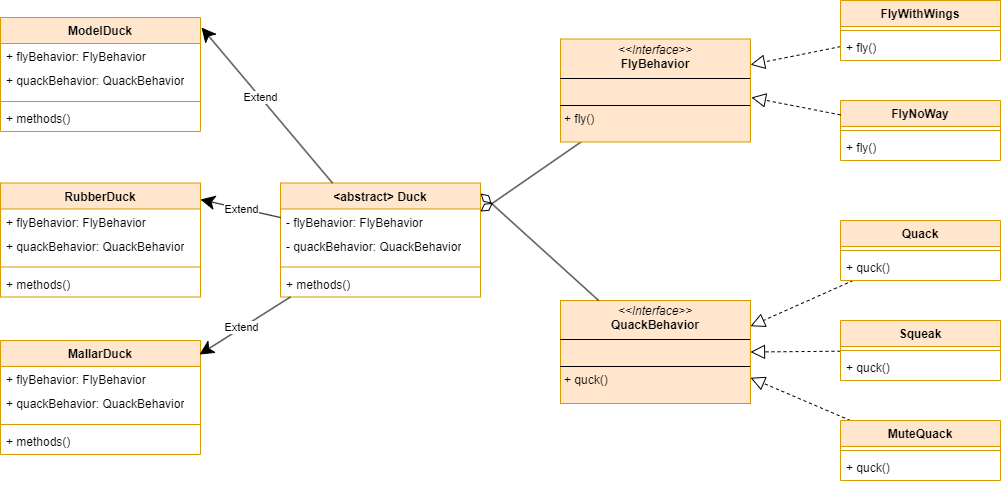

The diagram above was exported from draw.io. Its source (the exported page's mxGraphModel, read from the mxfile embedded in the PNG):
<mxGraphModel dx="1434" dy="772" grid="1" gridSize="10" guides="1" tooltips="1" connect="1" arrows="1" fold="1" page="1" pageScale="1" pageWidth="827" pageHeight="1169" math="0" shadow="0">
  <root>
    <mxCell id="WIyWlLk6GJQsqaUBKTNV-0" />
    <mxCell id="WIyWlLk6GJQsqaUBKTNV-1" parent="WIyWlLk6GJQsqaUBKTNV-0" />
    <mxCell id="-_my93Qt30ZWi82o8PQe-4" value="&amp;lt;abstract&amp;gt; Duck" style="swimlane;fontStyle=1;align=center;verticalAlign=top;childLayout=stackLayout;horizontal=1;startSize=26;horizontalStack=0;resizeParent=1;resizeParentMax=0;resizeLast=0;collapsible=1;marginBottom=0;whiteSpace=wrap;html=1;fillColor=#ffe6cc;strokeColor=#d79b00;" vertex="1" parent="WIyWlLk6GJQsqaUBKTNV-1">
      <mxGeometry x="320" y="322.5" width="200" height="114" as="geometry" />
    </mxCell>
    <mxCell id="-_my93Qt30ZWi82o8PQe-11" value="- flyBehavior: FlyBehavior&lt;div&gt;&lt;br&gt;&lt;/div&gt;" style="text;strokeColor=none;fillColor=none;align=left;verticalAlign=top;spacingLeft=4;spacingRight=4;overflow=hidden;rotatable=0;points=[[0,0.5],[1,0.5]];portConstraint=eastwest;whiteSpace=wrap;html=1;" vertex="1" parent="-_my93Qt30ZWi82o8PQe-4">
      <mxGeometry y="26" width="200" height="24" as="geometry" />
    </mxCell>
    <mxCell id="-_my93Qt30ZWi82o8PQe-5" value="- quackBehavior: QuackBehavior&lt;div&gt;&lt;br&gt;&lt;/div&gt;" style="text;strokeColor=none;fillColor=none;align=left;verticalAlign=top;spacingLeft=4;spacingRight=4;overflow=hidden;rotatable=0;points=[[0,0.5],[1,0.5]];portConstraint=eastwest;whiteSpace=wrap;html=1;" vertex="1" parent="-_my93Qt30ZWi82o8PQe-4">
      <mxGeometry y="50" width="200" height="30" as="geometry" />
    </mxCell>
    <mxCell id="-_my93Qt30ZWi82o8PQe-6" value="" style="line;strokeWidth=1;fillColor=none;align=left;verticalAlign=middle;spacingTop=-1;spacingLeft=3;spacingRight=3;rotatable=0;labelPosition=right;points=[];portConstraint=eastwest;strokeColor=inherit;" vertex="1" parent="-_my93Qt30ZWi82o8PQe-4">
      <mxGeometry y="80" width="200" height="8" as="geometry" />
    </mxCell>
    <mxCell id="-_my93Qt30ZWi82o8PQe-7" value="+ methods()" style="text;strokeColor=none;fillColor=none;align=left;verticalAlign=top;spacingLeft=4;spacingRight=4;overflow=hidden;rotatable=0;points=[[0,0.5],[1,0.5]];portConstraint=eastwest;whiteSpace=wrap;html=1;" vertex="1" parent="-_my93Qt30ZWi82o8PQe-4">
      <mxGeometry y="88" width="200" height="26" as="geometry" />
    </mxCell>
    <mxCell id="-_my93Qt30ZWi82o8PQe-61" style="rounded=0;orthogonalLoop=1;jettySize=auto;html=1;entryX=1;entryY=0.25;entryDx=0;entryDy=0;endArrow=diamondThin;endFill=0;endSize=12;" edge="1" parent="WIyWlLk6GJQsqaUBKTNV-1" source="-_my93Qt30ZWi82o8PQe-8" target="-_my93Qt30ZWi82o8PQe-4">
      <mxGeometry relative="1" as="geometry" />
    </mxCell>
    <mxCell id="-_my93Qt30ZWi82o8PQe-8" value="&lt;p style=&quot;margin:0px;margin-top:4px;text-align:center;&quot;&gt;&lt;i&gt;&amp;lt;&amp;lt;Interface&amp;gt;&amp;gt;&lt;/i&gt;&lt;br&gt;&lt;b&gt;FlyBehavior&lt;/b&gt;&lt;/p&gt;&lt;hr size=&quot;1&quot; style=&quot;border-style:solid;&quot;&gt;&lt;p style=&quot;margin:0px;margin-left:4px;&quot;&gt;&lt;br&gt;&lt;/p&gt;&lt;hr size=&quot;1&quot; style=&quot;border-style:solid;&quot;&gt;&lt;p style=&quot;margin:0px;margin-left:4px;&quot;&gt;+ fly()&lt;br&gt;&lt;/p&gt;" style="verticalAlign=top;align=left;overflow=fill;html=1;whiteSpace=wrap;fillColor=#ffe6cc;strokeColor=#d79b00;" vertex="1" parent="WIyWlLk6GJQsqaUBKTNV-1">
      <mxGeometry x="600" y="178.5" width="190" height="103" as="geometry" />
    </mxCell>
    <mxCell id="-_my93Qt30ZWi82o8PQe-12" value="&lt;p style=&quot;margin:0px;margin-top:4px;text-align:center;&quot;&gt;&lt;i&gt;&amp;lt;&amp;lt;Interface&amp;gt;&amp;gt;&lt;/i&gt;&lt;br&gt;&lt;b&gt;QuackBehavior&lt;/b&gt;&lt;/p&gt;&lt;hr size=&quot;1&quot; style=&quot;border-style:solid;&quot;&gt;&lt;p style=&quot;margin:0px;margin-left:4px;&quot;&gt;&lt;br&gt;&lt;/p&gt;&lt;hr size=&quot;1&quot; style=&quot;border-style:solid;&quot;&gt;&lt;p style=&quot;margin:0px;margin-left:4px;&quot;&gt;+ quck()&lt;br&gt;&lt;/p&gt;" style="verticalAlign=top;align=left;overflow=fill;html=1;whiteSpace=wrap;fillColor=#ffe6cc;strokeColor=#d79b00;" vertex="1" parent="WIyWlLk6GJQsqaUBKTNV-1">
      <mxGeometry x="600" y="440" width="190" height="103" as="geometry" />
    </mxCell>
    <mxCell id="-_my93Qt30ZWi82o8PQe-13" value="FlyNoWay" style="swimlane;fontStyle=1;align=center;verticalAlign=top;childLayout=stackLayout;horizontal=1;startSize=26;horizontalStack=0;resizeParent=1;resizeParentMax=0;resizeLast=0;collapsible=1;marginBottom=0;whiteSpace=wrap;html=1;fillColor=#ffe6cc;strokeColor=#d79b00;" vertex="1" parent="WIyWlLk6GJQsqaUBKTNV-1">
      <mxGeometry x="880" y="240" width="160" height="60" as="geometry" />
    </mxCell>
    <mxCell id="-_my93Qt30ZWi82o8PQe-15" value="" style="line;strokeWidth=1;fillColor=none;align=left;verticalAlign=middle;spacingTop=-1;spacingLeft=3;spacingRight=3;rotatable=0;labelPosition=right;points=[];portConstraint=eastwest;strokeColor=inherit;" vertex="1" parent="-_my93Qt30ZWi82o8PQe-13">
      <mxGeometry y="26" width="160" height="8" as="geometry" />
    </mxCell>
    <mxCell id="-_my93Qt30ZWi82o8PQe-16" value="+ fly()" style="text;strokeColor=none;fillColor=none;align=left;verticalAlign=top;spacingLeft=4;spacingRight=4;overflow=hidden;rotatable=0;points=[[0,0.5],[1,0.5]];portConstraint=eastwest;whiteSpace=wrap;html=1;" vertex="1" parent="-_my93Qt30ZWi82o8PQe-13">
      <mxGeometry y="34" width="160" height="26" as="geometry" />
    </mxCell>
    <mxCell id="-_my93Qt30ZWi82o8PQe-56" style="rounded=0;orthogonalLoop=1;jettySize=auto;html=1;entryX=1;entryY=0.25;entryDx=0;entryDy=0;dashed=1;endArrow=block;endFill=0;endSize=12;" edge="1" parent="WIyWlLk6GJQsqaUBKTNV-1" source="-_my93Qt30ZWi82o8PQe-17" target="-_my93Qt30ZWi82o8PQe-8">
      <mxGeometry relative="1" as="geometry" />
    </mxCell>
    <mxCell id="-_my93Qt30ZWi82o8PQe-17" value="FlyWithWings" style="swimlane;fontStyle=1;align=center;verticalAlign=top;childLayout=stackLayout;horizontal=1;startSize=26;horizontalStack=0;resizeParent=1;resizeParentMax=0;resizeLast=0;collapsible=1;marginBottom=0;whiteSpace=wrap;html=1;fillColor=#ffe6cc;strokeColor=#d79b00;" vertex="1" parent="WIyWlLk6GJQsqaUBKTNV-1">
      <mxGeometry x="880" y="140" width="160" height="60" as="geometry" />
    </mxCell>
    <mxCell id="-_my93Qt30ZWi82o8PQe-18" value="" style="line;strokeWidth=1;fillColor=none;align=left;verticalAlign=middle;spacingTop=-1;spacingLeft=3;spacingRight=3;rotatable=0;labelPosition=right;points=[];portConstraint=eastwest;strokeColor=inherit;" vertex="1" parent="-_my93Qt30ZWi82o8PQe-17">
      <mxGeometry y="26" width="160" height="8" as="geometry" />
    </mxCell>
    <mxCell id="-_my93Qt30ZWi82o8PQe-19" value="+ fly()" style="text;strokeColor=none;fillColor=none;align=left;verticalAlign=top;spacingLeft=4;spacingRight=4;overflow=hidden;rotatable=0;points=[[0,0.5],[1,0.5]];portConstraint=eastwest;whiteSpace=wrap;html=1;" vertex="1" parent="-_my93Qt30ZWi82o8PQe-17">
      <mxGeometry y="34" width="160" height="26" as="geometry" />
    </mxCell>
    <mxCell id="-_my93Qt30ZWi82o8PQe-20" value="MallarDuck" style="swimlane;fontStyle=1;align=center;verticalAlign=top;childLayout=stackLayout;horizontal=1;startSize=26;horizontalStack=0;resizeParent=1;resizeParentMax=0;resizeLast=0;collapsible=1;marginBottom=0;whiteSpace=wrap;html=1;fillColor=#ffe6cc;strokeColor=#d79b00;" vertex="1" parent="WIyWlLk6GJQsqaUBKTNV-1">
      <mxGeometry x="40" y="480" width="200" height="114" as="geometry" />
    </mxCell>
    <mxCell id="-_my93Qt30ZWi82o8PQe-21" value="+ flyBehavior: FlyBehavior&lt;div&gt;&lt;br&gt;&lt;/div&gt;" style="text;strokeColor=none;fillColor=none;align=left;verticalAlign=top;spacingLeft=4;spacingRight=4;overflow=hidden;rotatable=0;points=[[0,0.5],[1,0.5]];portConstraint=eastwest;whiteSpace=wrap;html=1;" vertex="1" parent="-_my93Qt30ZWi82o8PQe-20">
      <mxGeometry y="26" width="200" height="24" as="geometry" />
    </mxCell>
    <mxCell id="-_my93Qt30ZWi82o8PQe-22" value="+ quackBehavior: QuackBehavior&lt;div&gt;&lt;br&gt;&lt;/div&gt;" style="text;strokeColor=none;fillColor=none;align=left;verticalAlign=top;spacingLeft=4;spacingRight=4;overflow=hidden;rotatable=0;points=[[0,0.5],[1,0.5]];portConstraint=eastwest;whiteSpace=wrap;html=1;" vertex="1" parent="-_my93Qt30ZWi82o8PQe-20">
      <mxGeometry y="50" width="200" height="30" as="geometry" />
    </mxCell>
    <mxCell id="-_my93Qt30ZWi82o8PQe-23" value="" style="line;strokeWidth=1;fillColor=none;align=left;verticalAlign=middle;spacingTop=-1;spacingLeft=3;spacingRight=3;rotatable=0;labelPosition=right;points=[];portConstraint=eastwest;strokeColor=inherit;" vertex="1" parent="-_my93Qt30ZWi82o8PQe-20">
      <mxGeometry y="80" width="200" height="8" as="geometry" />
    </mxCell>
    <mxCell id="-_my93Qt30ZWi82o8PQe-24" value="+ methods()" style="text;strokeColor=none;fillColor=none;align=left;verticalAlign=top;spacingLeft=4;spacingRight=4;overflow=hidden;rotatable=0;points=[[0,0.5],[1,0.5]];portConstraint=eastwest;whiteSpace=wrap;html=1;" vertex="1" parent="-_my93Qt30ZWi82o8PQe-20">
      <mxGeometry y="88" width="200" height="26" as="geometry" />
    </mxCell>
    <mxCell id="-_my93Qt30ZWi82o8PQe-25" value="ModelDuck" style="swimlane;fontStyle=1;align=center;verticalAlign=top;childLayout=stackLayout;horizontal=1;startSize=26;horizontalStack=0;resizeParent=1;resizeParentMax=0;resizeLast=0;collapsible=1;marginBottom=0;whiteSpace=wrap;html=1;fillColor=#ffe6cc;strokeColor=#d79b00;" vertex="1" parent="WIyWlLk6GJQsqaUBKTNV-1">
      <mxGeometry x="40" y="157" width="200" height="114" as="geometry" />
    </mxCell>
    <mxCell id="-_my93Qt30ZWi82o8PQe-26" value="+ flyBehavior: FlyBehavior&lt;div&gt;&lt;br&gt;&lt;/div&gt;" style="text;strokeColor=none;fillColor=none;align=left;verticalAlign=top;spacingLeft=4;spacingRight=4;overflow=hidden;rotatable=0;points=[[0,0.5],[1,0.5]];portConstraint=eastwest;whiteSpace=wrap;html=1;" vertex="1" parent="-_my93Qt30ZWi82o8PQe-25">
      <mxGeometry y="26" width="200" height="24" as="geometry" />
    </mxCell>
    <mxCell id="-_my93Qt30ZWi82o8PQe-27" value="+ quackBehavior: QuackBehavior&lt;div&gt;&lt;br&gt;&lt;/div&gt;" style="text;strokeColor=none;fillColor=none;align=left;verticalAlign=top;spacingLeft=4;spacingRight=4;overflow=hidden;rotatable=0;points=[[0,0.5],[1,0.5]];portConstraint=eastwest;whiteSpace=wrap;html=1;" vertex="1" parent="-_my93Qt30ZWi82o8PQe-25">
      <mxGeometry y="50" width="200" height="30" as="geometry" />
    </mxCell>
    <mxCell id="-_my93Qt30ZWi82o8PQe-28" value="" style="line;strokeWidth=1;fillColor=none;align=left;verticalAlign=middle;spacingTop=-1;spacingLeft=3;spacingRight=3;rotatable=0;labelPosition=right;points=[];portConstraint=eastwest;strokeColor=inherit;" vertex="1" parent="-_my93Qt30ZWi82o8PQe-25">
      <mxGeometry y="80" width="200" height="8" as="geometry" />
    </mxCell>
    <mxCell id="-_my93Qt30ZWi82o8PQe-29" value="+ methods()" style="text;strokeColor=none;fillColor=none;align=left;verticalAlign=top;spacingLeft=4;spacingRight=4;overflow=hidden;rotatable=0;points=[[0,0.5],[1,0.5]];portConstraint=eastwest;whiteSpace=wrap;html=1;" vertex="1" parent="-_my93Qt30ZWi82o8PQe-25">
      <mxGeometry y="88" width="200" height="26" as="geometry" />
    </mxCell>
    <mxCell id="-_my93Qt30ZWi82o8PQe-30" value="RubberDuck" style="swimlane;fontStyle=1;align=center;verticalAlign=top;childLayout=stackLayout;horizontal=1;startSize=26;horizontalStack=0;resizeParent=1;resizeParentMax=0;resizeLast=0;collapsible=1;marginBottom=0;whiteSpace=wrap;html=1;fillColor=#ffe6cc;strokeColor=#d79b00;" vertex="1" parent="WIyWlLk6GJQsqaUBKTNV-1">
      <mxGeometry x="40" y="322.5" width="200" height="114" as="geometry" />
    </mxCell>
    <mxCell id="-_my93Qt30ZWi82o8PQe-31" value="+ flyBehavior: FlyBehavior&lt;div&gt;&lt;br&gt;&lt;/div&gt;" style="text;strokeColor=none;fillColor=none;align=left;verticalAlign=top;spacingLeft=4;spacingRight=4;overflow=hidden;rotatable=0;points=[[0,0.5],[1,0.5]];portConstraint=eastwest;whiteSpace=wrap;html=1;" vertex="1" parent="-_my93Qt30ZWi82o8PQe-30">
      <mxGeometry y="26" width="200" height="24" as="geometry" />
    </mxCell>
    <mxCell id="-_my93Qt30ZWi82o8PQe-32" value="+ quackBehavior: QuackBehavior&lt;div&gt;&lt;br&gt;&lt;/div&gt;" style="text;strokeColor=none;fillColor=none;align=left;verticalAlign=top;spacingLeft=4;spacingRight=4;overflow=hidden;rotatable=0;points=[[0,0.5],[1,0.5]];portConstraint=eastwest;whiteSpace=wrap;html=1;" vertex="1" parent="-_my93Qt30ZWi82o8PQe-30">
      <mxGeometry y="50" width="200" height="30" as="geometry" />
    </mxCell>
    <mxCell id="-_my93Qt30ZWi82o8PQe-33" value="" style="line;strokeWidth=1;fillColor=none;align=left;verticalAlign=middle;spacingTop=-1;spacingLeft=3;spacingRight=3;rotatable=0;labelPosition=right;points=[];portConstraint=eastwest;strokeColor=inherit;" vertex="1" parent="-_my93Qt30ZWi82o8PQe-30">
      <mxGeometry y="80" width="200" height="8" as="geometry" />
    </mxCell>
    <mxCell id="-_my93Qt30ZWi82o8PQe-34" value="+ methods()" style="text;strokeColor=none;fillColor=none;align=left;verticalAlign=top;spacingLeft=4;spacingRight=4;overflow=hidden;rotatable=0;points=[[0,0.5],[1,0.5]];portConstraint=eastwest;whiteSpace=wrap;html=1;" vertex="1" parent="-_my93Qt30ZWi82o8PQe-30">
      <mxGeometry y="88" width="200" height="26" as="geometry" />
    </mxCell>
    <mxCell id="-_my93Qt30ZWi82o8PQe-58" style="rounded=0;orthogonalLoop=1;jettySize=auto;html=1;entryX=1;entryY=0.25;entryDx=0;entryDy=0;dashed=1;endArrow=block;endFill=0;endSize=12;" edge="1" parent="WIyWlLk6GJQsqaUBKTNV-1" source="-_my93Qt30ZWi82o8PQe-35" target="-_my93Qt30ZWi82o8PQe-12">
      <mxGeometry relative="1" as="geometry" />
    </mxCell>
    <mxCell id="-_my93Qt30ZWi82o8PQe-35" value="Quack" style="swimlane;fontStyle=1;align=center;verticalAlign=top;childLayout=stackLayout;horizontal=1;startSize=26;horizontalStack=0;resizeParent=1;resizeParentMax=0;resizeLast=0;collapsible=1;marginBottom=0;whiteSpace=wrap;html=1;fillColor=#ffe6cc;strokeColor=#d79b00;" vertex="1" parent="WIyWlLk6GJQsqaUBKTNV-1">
      <mxGeometry x="880" y="360" width="160" height="60" as="geometry" />
    </mxCell>
    <mxCell id="-_my93Qt30ZWi82o8PQe-36" value="" style="line;strokeWidth=1;fillColor=none;align=left;verticalAlign=middle;spacingTop=-1;spacingLeft=3;spacingRight=3;rotatable=0;labelPosition=right;points=[];portConstraint=eastwest;strokeColor=inherit;" vertex="1" parent="-_my93Qt30ZWi82o8PQe-35">
      <mxGeometry y="26" width="160" height="8" as="geometry" />
    </mxCell>
    <mxCell id="-_my93Qt30ZWi82o8PQe-37" value="+ quck()" style="text;strokeColor=none;fillColor=none;align=left;verticalAlign=top;spacingLeft=4;spacingRight=4;overflow=hidden;rotatable=0;points=[[0,0.5],[1,0.5]];portConstraint=eastwest;whiteSpace=wrap;html=1;" vertex="1" parent="-_my93Qt30ZWi82o8PQe-35">
      <mxGeometry y="34" width="160" height="26" as="geometry" />
    </mxCell>
    <mxCell id="-_my93Qt30ZWi82o8PQe-59" style="rounded=0;orthogonalLoop=1;jettySize=auto;html=1;entryX=1;entryY=0.5;entryDx=0;entryDy=0;startArrow=none;startFill=0;dashed=1;endArrow=block;endFill=0;endSize=12;" edge="1" parent="WIyWlLk6GJQsqaUBKTNV-1" source="-_my93Qt30ZWi82o8PQe-38" target="-_my93Qt30ZWi82o8PQe-12">
      <mxGeometry relative="1" as="geometry" />
    </mxCell>
    <mxCell id="-_my93Qt30ZWi82o8PQe-38" value="Squeak" style="swimlane;fontStyle=1;align=center;verticalAlign=top;childLayout=stackLayout;horizontal=1;startSize=26;horizontalStack=0;resizeParent=1;resizeParentMax=0;resizeLast=0;collapsible=1;marginBottom=0;whiteSpace=wrap;html=1;fillColor=#ffe6cc;strokeColor=#d79b00;" vertex="1" parent="WIyWlLk6GJQsqaUBKTNV-1">
      <mxGeometry x="880" y="460" width="160" height="60" as="geometry" />
    </mxCell>
    <mxCell id="-_my93Qt30ZWi82o8PQe-39" value="" style="line;strokeWidth=1;fillColor=none;align=left;verticalAlign=middle;spacingTop=-1;spacingLeft=3;spacingRight=3;rotatable=0;labelPosition=right;points=[];portConstraint=eastwest;strokeColor=inherit;" vertex="1" parent="-_my93Qt30ZWi82o8PQe-38">
      <mxGeometry y="26" width="160" height="8" as="geometry" />
    </mxCell>
    <mxCell id="-_my93Qt30ZWi82o8PQe-40" value="+ quck()" style="text;strokeColor=none;fillColor=none;align=left;verticalAlign=top;spacingLeft=4;spacingRight=4;overflow=hidden;rotatable=0;points=[[0,0.5],[1,0.5]];portConstraint=eastwest;whiteSpace=wrap;html=1;" vertex="1" parent="-_my93Qt30ZWi82o8PQe-38">
      <mxGeometry y="34" width="160" height="26" as="geometry" />
    </mxCell>
    <mxCell id="-_my93Qt30ZWi82o8PQe-60" style="rounded=0;orthogonalLoop=1;jettySize=auto;html=1;entryX=1;entryY=0.75;entryDx=0;entryDy=0;dashed=1;endArrow=block;endFill=0;endSize=12;" edge="1" parent="WIyWlLk6GJQsqaUBKTNV-1" source="-_my93Qt30ZWi82o8PQe-41" target="-_my93Qt30ZWi82o8PQe-12">
      <mxGeometry relative="1" as="geometry" />
    </mxCell>
    <mxCell id="-_my93Qt30ZWi82o8PQe-41" value="MuteQuack" style="swimlane;fontStyle=1;align=center;verticalAlign=top;childLayout=stackLayout;horizontal=1;startSize=26;horizontalStack=0;resizeParent=1;resizeParentMax=0;resizeLast=0;collapsible=1;marginBottom=0;whiteSpace=wrap;html=1;fillColor=#ffe6cc;strokeColor=#d79b00;" vertex="1" parent="WIyWlLk6GJQsqaUBKTNV-1">
      <mxGeometry x="880" y="560" width="160" height="60" as="geometry" />
    </mxCell>
    <mxCell id="-_my93Qt30ZWi82o8PQe-42" value="" style="line;strokeWidth=1;fillColor=none;align=left;verticalAlign=middle;spacingTop=-1;spacingLeft=3;spacingRight=3;rotatable=0;labelPosition=right;points=[];portConstraint=eastwest;strokeColor=inherit;" vertex="1" parent="-_my93Qt30ZWi82o8PQe-41">
      <mxGeometry y="26" width="160" height="8" as="geometry" />
    </mxCell>
    <mxCell id="-_my93Qt30ZWi82o8PQe-43" value="+ quck()" style="text;strokeColor=none;fillColor=none;align=left;verticalAlign=top;spacingLeft=4;spacingRight=4;overflow=hidden;rotatable=0;points=[[0,0.5],[1,0.5]];portConstraint=eastwest;whiteSpace=wrap;html=1;" vertex="1" parent="-_my93Qt30ZWi82o8PQe-41">
      <mxGeometry y="34" width="160" height="26" as="geometry" />
    </mxCell>
    <mxCell id="-_my93Qt30ZWi82o8PQe-50" style="rounded=0;orthogonalLoop=1;jettySize=auto;html=1;entryX=0.995;entryY=0.123;entryDx=0;entryDy=0;entryPerimeter=0;endSize=12;" edge="1" parent="WIyWlLk6GJQsqaUBKTNV-1" source="-_my93Qt30ZWi82o8PQe-4" target="-_my93Qt30ZWi82o8PQe-20">
      <mxGeometry relative="1" as="geometry" />
    </mxCell>
    <mxCell id="-_my93Qt30ZWi82o8PQe-55" value="Extend" style="edgeLabel;html=1;align=center;verticalAlign=middle;resizable=0;points=[];" vertex="1" connectable="0" parent="-_my93Qt30ZWi82o8PQe-50">
      <mxGeometry x="0.0716" relative="1" as="geometry">
        <mxPoint y="-1" as="offset" />
      </mxGeometry>
    </mxCell>
    <mxCell id="-_my93Qt30ZWi82o8PQe-51" style="rounded=0;orthogonalLoop=1;jettySize=auto;html=1;entryX=1;entryY=0.145;entryDx=0;entryDy=0;entryPerimeter=0;endSize=12;" edge="1" parent="WIyWlLk6GJQsqaUBKTNV-1" source="-_my93Qt30ZWi82o8PQe-4" target="-_my93Qt30ZWi82o8PQe-30">
      <mxGeometry relative="1" as="geometry" />
    </mxCell>
    <mxCell id="-_my93Qt30ZWi82o8PQe-54" value="Extend" style="edgeLabel;html=1;align=center;verticalAlign=middle;resizable=0;points=[];" vertex="1" connectable="0" parent="-_my93Qt30ZWi82o8PQe-51">
      <mxGeometry x="-0.0237" relative="1" as="geometry">
        <mxPoint as="offset" />
      </mxGeometry>
    </mxCell>
    <mxCell id="-_my93Qt30ZWi82o8PQe-52" style="rounded=0;orthogonalLoop=1;jettySize=auto;html=1;entryX=1.005;entryY=0.088;entryDx=0;entryDy=0;entryPerimeter=0;endSize=12;" edge="1" parent="WIyWlLk6GJQsqaUBKTNV-1" source="-_my93Qt30ZWi82o8PQe-4" target="-_my93Qt30ZWi82o8PQe-25">
      <mxGeometry relative="1" as="geometry" />
    </mxCell>
    <mxCell id="-_my93Qt30ZWi82o8PQe-53" value="Extend" style="edgeLabel;html=1;align=center;verticalAlign=middle;resizable=0;points=[];" vertex="1" connectable="0" parent="-_my93Qt30ZWi82o8PQe-52">
      <mxGeometry x="0.0996" relative="1" as="geometry">
        <mxPoint as="offset" />
      </mxGeometry>
    </mxCell>
    <mxCell id="-_my93Qt30ZWi82o8PQe-57" style="rounded=0;orthogonalLoop=1;jettySize=auto;html=1;entryX=1.005;entryY=0.568;entryDx=0;entryDy=0;entryPerimeter=0;startArrow=none;startFill=0;endArrow=block;endFill=0;dashed=1;endSize=12;" edge="1" parent="WIyWlLk6GJQsqaUBKTNV-1" source="-_my93Qt30ZWi82o8PQe-13" target="-_my93Qt30ZWi82o8PQe-8">
      <mxGeometry relative="1" as="geometry" />
    </mxCell>
    <mxCell id="-_my93Qt30ZWi82o8PQe-62" style="rounded=0;orthogonalLoop=1;jettySize=auto;html=1;entryX=1;entryY=0.092;entryDx=0;entryDy=0;entryPerimeter=0;endArrow=diamondThin;endFill=0;endSize=12;" edge="1" parent="WIyWlLk6GJQsqaUBKTNV-1" source="-_my93Qt30ZWi82o8PQe-12" target="-_my93Qt30ZWi82o8PQe-4">
      <mxGeometry relative="1" as="geometry" />
    </mxCell>
  </root>
</mxGraphModel>